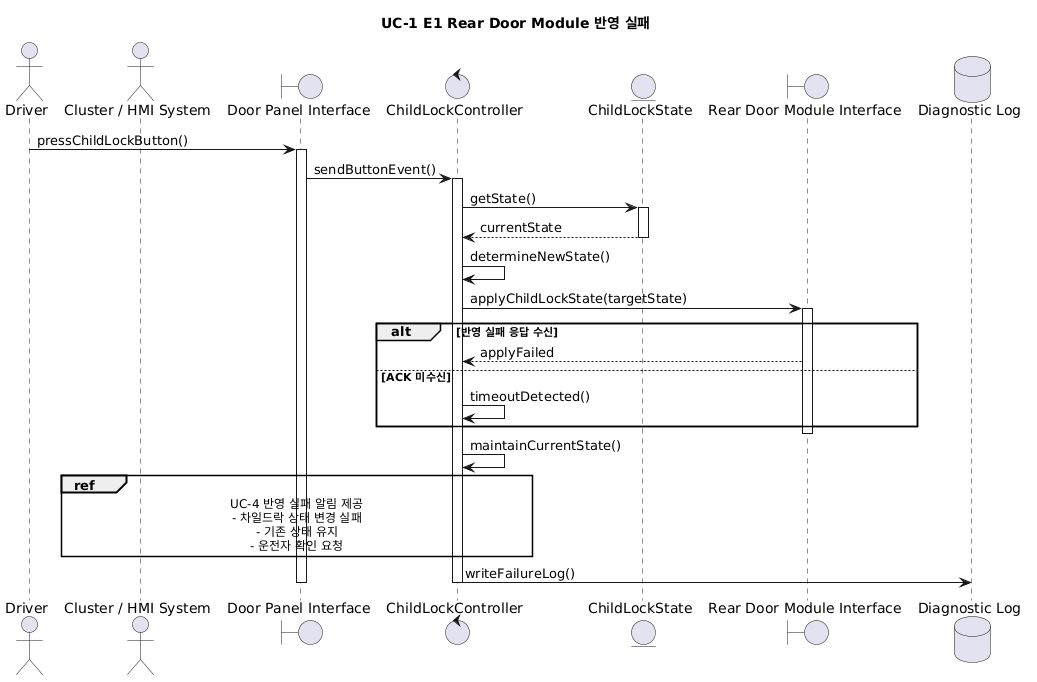

The diagram above was rendered by PlantUML. Its source (embedded in the PNG):
@startuml
title UC-1 E1 Rear Door Module 반영 실패

actor Driver
actor "Cluster / HMI System" as HMI
boundary "Door Panel Interface" as DPI
control "ChildLockController" as CLC
entity "ChildLockState" as CLS
boundary "Rear Door Module Interface" as RDMI
database "Diagnostic Log" as LOG

Driver -> DPI : pressChildLockButton()
activate DPI

DPI -> CLC : sendButtonEvent()
activate CLC

CLC -> CLS : getState()
activate CLS
CLS --> CLC : currentState
deactivate CLS

CLC -> CLC : determineNewState()

CLC -> RDMI : applyChildLockState(targetState)
activate RDMI

alt 반영 실패 응답 수신
    RDMI --> CLC : applyFailed
else ACK 미수신
    CLC -> CLC : timeoutDetected()
end

deactivate RDMI

CLC -> CLC : maintainCurrentState()

ref over CLC, HMI
  UC-4 반영 실패 알림 제공
  - 차일드락 상태 변경 실패
  - 기존 상태 유지
  - 운전자 확인 요청
end ref

CLC -> LOG : writeFailureLog()

deactivate CLC
deactivate DPI
@enduml